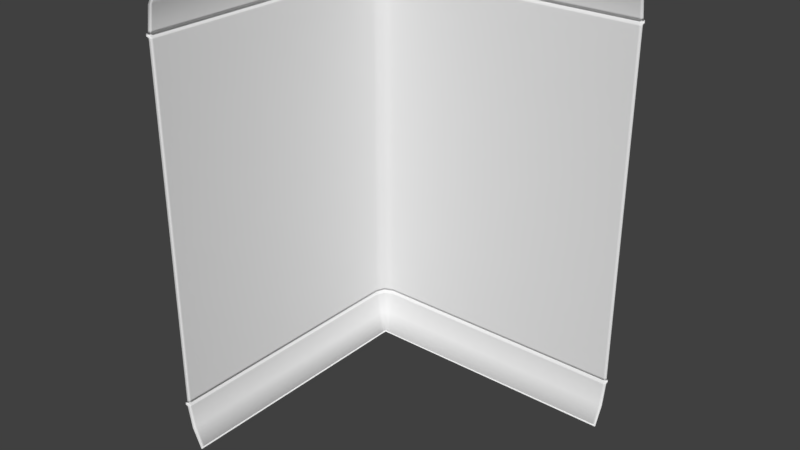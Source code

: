 # Source: WallPanelCorner.blend  (saved by Blender 2.78.0; exported with 4.5.12 LTS)
import bpy
from mathutils import Matrix  # noqa: F401  (used for matrix-valued properties, if any)

bpy.ops.wm.read_factory_settings(use_empty=True)
scene = bpy.context.scene
scene.name = 'Scene'

# ---- collections
col_collection_1 = bpy.data.collections.new('Collection 1'); scene.collection.children.link(col_collection_1)

# ---- materials (node trees are filled in below, after node groups)
mat_material = bpy.data.materials.new('Material')
mat_material.alpha_threshold = 0.0
mat_material.use_transparent_shadow = False
mat_material.roughness = 0.5
mat_material.line_color = (0.0, 0.0, 0.0, 1.0)

# ---- material node trees

# ---- world
world_world = bpy.data.worlds.new('World'); scene.world = world_world
world_world.color = (0.05088, 0.05088, 0.05088)
world_world.use_sun_shadow = False
world_world.sun_shadow_jitter_overblur = 0.0
world_world.cycles.sampling_method = 'MANUAL'

# ---- meshes
me_cube_001 = bpy.data.meshes.new('Cube.001')
me_cube_001.from_pydata([(-1.192e-07, -4.768e-07, 0.0), (-1.788e-07, -1.431e-06, 10.0), (-1.212e-07, 0.04649, 0.0), (-1.808e-07, 0.04649, 10.0), (-0.3067, 0.04649, 1.05), (-0.3067, 0.04649, 0.95), (-0.3067, 0.04649, 9.05), (-0.3067, 0.04649, 8.95), (-0.3067, 0.04649, 0.9236), (-0.3067, 0.04649, 9.082), (-0.2142, 0.04649, 0.4375), (-0.2267, 0.04649, 9.573), (-0.3067, 0.04649, 8.919), (-0.3067, 0.04649, 1.092), (-0.3726, 0.04649, 1.03), (-0.3726, 0.04649, 9.029), (-0.3726, 0.04649, 0.9704), (-0.3726, 0.04649, 8.971), (-0.02276, 0.04649, 5.245e-06), (-0.02276, -4.778e-07, 5.245e-06), (-0.02276, 0.04649, 10.0), (-0.02276, -1.432e-06, 10.0), (-0.3295, 0.04649, 1.05), (-0.3295, -9.696e-07, 1.05), (-0.2369, -6.004e-07, 0.4375), (-0.3295, 0.04649, 9.05), (-0.3295, -1.218e-06, 9.05), (-0.3295, -1.241e-06, 9.082), (-0.3295, -9.681e-07, 1.092), (-0.3295, -9.442e-07, 0.95), (-0.3295, -7.177e-07, 0.9236), (-0.3295, 0.04649, 0.9236), (-0.2494, -1.339e-06, 9.573), (-0.3295, 0.04649, 9.082), (-0.2369, 0.04649, 0.4375), (-0.2494, 0.04649, 9.573), (-0.3295, 0.04649, 0.95), (-0.3295, -1.205e-06, 8.95), (-0.3295, 0.04649, 8.95), (-0.3295, 0.04649, 1.092), (-0.3954, -9.71e-07, 0.9704), (-0.3954, 0.04649, 0.9704), (-0.3295, -1.206e-06, 8.919), (-0.3295, 0.04649, 8.919), (-0.3954, -9.71e-07, 1.03), (-0.3954, 0.04649, 1.03), (-0.3954, -1.209e-06, 8.971), (-0.3954, -1.209e-06, 9.029), (-0.3954, 0.04649, 9.029), (-0.3954, 0.04649, 8.971), (-0.0002762, 6.0, 10.0), (-0.01663, 6.016, 10.0), (-0.3067, 6.0, 1.05), (-0.3067, 0.07465, 1.05), (-0.3067, 6.0, 9.05), (-0.3067, 0.07465, 9.05), (-0.3067, 6.0, 0.9236), (-0.3067, 0.07465, 0.9236), (-0.3067, 6.0, 9.082), (-0.3067, 0.07465, 9.082), (-0.2142, 6.0, 0.4375), (-0.2142, 0.07465, 0.4375), (-0.2267, 6.0, 9.573), (-0.2267, 0.07465, 9.573), (-0.3067, 0.07465, 0.95), (-0.3067, 6.0, 0.95), (-0.3067, 0.07465, 8.95), (-0.3067, 6.0, 8.95), (-0.3067, 6.0, 1.092), (-0.3067, 0.07465, 1.092), (-0.3067, 6.0, 8.919), (-0.3067, 0.07465, 8.919), (-0.3726, 6.0, 1.03), (-0.3726, 0.07465, 1.03), (-0.3726, 6.0, 9.029), (-0.3726, 0.07465, 9.029), (-0.3726, 0.07465, 0.9704), (-0.3726, 6.0, 0.9704), (-0.3726, 0.07465, 8.971), (-0.3726, 6.0, 8.971), (-1.202e-07, 0.02324, 0.0), (-1.798e-07, 0.02324, 10.0), (-0.02276, 0.02324, 5.245e-06), (-0.02276, 0.02324, 10.0), (-0.3295, 0.02324, 1.05), (-0.3295, 0.02324, 9.05), (-0.3295, 0.02324, 0.9236), (-0.3295, 0.02324, 9.082), (-0.2369, 0.02324, 0.4375), (-0.2494, 0.02324, 9.573), (-0.3295, 0.02324, 0.95), (-0.3295, 0.02324, 8.95), (-0.3295, 0.02324, 1.092), (-0.3295, 0.02324, 8.919), (-0.3954, 0.02324, 1.03), (-0.3954, 0.02324, 9.029), (-0.3954, 0.02324, 0.9704), (-0.3954, 0.02324, 8.971), (6.0, 6.0, 0.0), (6.0, 6.0, 10.0), (5.964, 6.307, 0.95), (5.964, 6.307, 8.95), (5.964, 6.0, 0.0), (5.964, 6.0, 10.0), (5.964, 6.307, 1.05), (5.964, 6.307, 9.05), (5.964, 6.307, 0.9236), (5.964, 6.307, 9.082), (5.964, 6.214, 0.4375), (5.964, 6.227, 9.573), (5.964, 6.307, 8.919), (5.964, 6.307, 1.092), (5.964, 6.373, 0.9704), (5.964, 6.373, 8.971), (5.964, 6.373, 1.03), (5.964, 6.373, 9.029), (5.964, 6.329, 0.95), (6.0, 6.329, 0.95), (6.0, 6.237, 0.4375), (6.0, 6.023, 5.245e-06), (5.964, 6.329, 8.95), (6.0, 6.329, 8.95), (6.0, 6.329, 9.082), (6.0, 6.329, 9.05), (6.0, 6.329, 1.092), (6.0, 6.329, 1.05), (6.0, 6.329, 0.9236), (6.0, 6.249, 9.573), (6.0, 6.023, 10.0), (6.0, 6.395, 8.971), (6.0, 6.395, 9.029), (5.964, 6.023, 5.245e-06), (5.964, 6.023, 10.0), (5.964, 6.329, 1.05), (5.964, 6.329, 9.05), (5.964, 6.329, 0.9236), (5.964, 6.329, 9.082), (5.964, 6.237, 0.4375), (5.964, 6.249, 9.573), (5.964, 6.329, 1.092), (6.0, 6.329, 8.919), (5.964, 6.329, 8.919), (6.0, 6.395, 0.9704), (6.0, 6.395, 1.03), (5.964, 6.395, 0.9704), (5.964, 6.395, 8.971), (5.964, 6.395, 1.03), (5.964, 6.395, 9.029), (0.1622, 6.016, 10.0), (5.936, 6.307, 1.05), (3.892e-07, 6.307, 1.05), (5.936, 6.307, 9.05), (-8.029e-07, 6.307, 9.05), (5.936, 6.307, 0.9236), (1.82e-06, 6.307, 0.9236), (5.936, 6.307, 9.082), (-8.029e-07, 6.307, 9.082), (5.936, 6.214, 0.4375), (2.532e-06, 6.214, 0.4375), (5.936, 6.227, 9.573), (-8.068e-07, 6.227, 9.573), (1.104e-06, 6.307, 0.95), (5.936, 6.307, 0.95), (-3.26e-07, 6.307, 8.95), (5.936, 6.307, 8.95), (5.936, 6.307, 1.092), (3.892e-07, 6.307, 1.092), (5.936, 6.307, 8.919), (-8.029e-07, 6.307, 8.919), (5.936, 6.373, 1.03), (3.863e-07, 6.373, 1.03), (5.936, 6.373, 9.029), (-8.057e-07, 6.373, 9.029), (1.102e-06, 6.373, 0.9704), (5.936, 6.373, 0.9704), (-3.289e-07, 6.373, 8.971), (5.936, 6.373, 8.971), (5.982, 6.0, 0.0), (5.982, 6.0, 10.0), (5.982, 6.329, 0.95), (5.982, 6.329, 8.95), (5.982, 6.023, 5.245e-06), (5.982, 6.023, 10.0), (5.982, 6.329, 1.05), (5.982, 6.329, 9.05), (5.982, 6.329, 0.9236), (5.982, 6.329, 9.082), (5.982, 6.237, 0.4375), (5.982, 6.249, 9.573), (5.982, 6.329, 1.092), (5.982, 6.329, 8.919), (5.982, 6.395, 0.9704), (5.982, 6.395, 8.971), (5.982, 6.395, 1.03), (5.982, 6.395, 9.029), (-0.2173, 6.217, 1.05), (-0.2173, 6.217, 9.05), (-0.2173, 6.217, 0.9236), (-0.2173, 6.217, 9.082), (-0.1519, 6.152, 0.4375), (-0.1608, 6.161, 9.573), (-0.2173, 6.217, 0.95), (-0.2173, 6.217, 8.95), (-0.2173, 6.217, 1.092), (-0.2173, 6.217, 8.919), (-0.2639, 6.264, 1.03), (-0.2639, 6.264, 9.029), (-0.2639, 6.264, 0.9704), (-0.2639, 6.264, 8.971), (-0.01071, 0.04649, 0.04186), (-0.03346, -4.84e-07, 0.02188), (-0.03346, 0.04649, 0.02188), (-0.01071, 0.07465, 0.04186), (-0.03346, 0.02324, 0.02188), (5.964, 6.011, 0.04186), (6.0, 6.033, 0.02188), (5.964, 6.033, 0.02188), (5.936, 6.011, 0.04186), (5.982, 6.033, 0.02188), (-0.007855, 6.008, 0.04186), (-0.01096, 5.867, 0.04186), (0.1523, 6.011, 0.04186), (0.1785, 6.0, 10.0), (-0.0002642, 5.743, 10.0), (-0.01808, 0.04649, 9.962), (-0.04083, -1.424e-06, 9.962), (-0.04083, 0.04649, 9.962), (-0.01808, 0.07465, 9.962), (-0.04083, 0.02324, 9.962), (5.964, 6.018, 9.962), (6.0, 6.041, 9.962), (5.964, 6.041, 9.962), (5.936, 6.018, 9.962), (5.982, 6.041, 9.962), (-0.01307, 6.013, 9.962), (0.1643, 6.018, 9.962), (-0.01832, 5.763, 9.962), (0.148, 6.035, 9.963), (-0.01661, 5.759, 10.0), (-0.03467, 5.78, 9.963), (-0.02943, 6.029, 9.963), (5.936, 6.023, 10.0), (5.937, 6.0, 10.0), (5.935, 6.041, 9.962), (-0.02273, 0.07327, 10.0), (-0.0408, 0.07458, 9.962), (-1.373e-06, 0.0722, 10.0), (-0.03351, 5.868, 0.02183), (-0.0304, 6.018, 0.02183), (0.0007891, 5.999, -0.0002255), (-0.00232, 5.858, -0.0002255), (0.1609, 6.002, -0.0002255), (0.1518, 6.021, 0.02183), (-0.02176, 6.009, -0.0002741), (-0.02487, 5.868, -0.0002741), (0.1518, 6.012, -0.0002741), (5.936, 6.033, 0.02188), (5.937, 6.0, -1.05e-06), (5.937, 6.023, 3.948e-06), (-0.03346, 0.07183, 0.02188), (-0.02277, 0.07244, 4.012e-06), (-1.149e-05, 0.07523, -1.105e-06)], [], [(15, 6, 25, 48), (59, 63, 11, 9), (212, 61, 10, 209), (55, 59, 9, 6), (61, 57, 8, 10), (55, 6, 15, 75), (57, 64, 5, 8), (71, 66, 7, 12), (4, 13, 39, 22), (132, 241, 243, 231), (13, 12, 43, 39), (53, 69, 13, 4), (69, 71, 12, 13), (8, 5, 36, 31), (12, 7, 38, 43), (75, 15, 17, 78), (73, 14, 16, 76), (10, 8, 31, 34), (16, 14, 45, 41), (53, 4, 14, 73), (93, 91, 37, 42), (228, 83, 21, 225), (86, 90, 29, 30), (85, 26, 47, 95), (88, 86, 30, 24), (85, 87, 27, 26), (213, 88, 24, 210), (87, 89, 32, 27), (90, 36, 41, 96), (84, 92, 28, 23), (92, 93, 42, 28), (94, 44, 40, 96), (95, 47, 46, 97), (91, 38, 49, 97), (84, 23, 44, 94), (7, 17, 49, 38), (80, 2, 18, 82), (81, 1, 21, 83), (14, 4, 22, 45), (5, 16, 41, 36), (9, 11, 35, 33), (209, 10, 34, 211), (17, 15, 48, 49), (6, 9, 33, 25), (52, 53, 73, 72), (7, 66, 78, 17), (66, 67, 79, 78), (72, 73, 76, 77), (74, 75, 78, 79), (68, 70, 71, 69), (52, 68, 69, 53), (70, 67, 66, 71), (56, 65, 64, 57), (54, 55, 75, 74), (60, 56, 57, 61), (54, 58, 59, 55), (221, 158, 199, 219), (58, 62, 63, 59), (5, 64, 76, 16), (64, 65, 77, 76), (3, 81, 83, 20), (0, 80, 82, 19), (22, 84, 94, 45), (37, 91, 97, 46), (48, 95, 97, 49), (45, 94, 96, 41), (39, 43, 93, 92), (22, 39, 92, 84), (29, 90, 96, 40), (33, 35, 89, 87), (211, 34, 88, 213), (25, 33, 87, 85), (34, 31, 86, 88), (25, 85, 95, 48), (31, 36, 90, 86), (226, 20, 83, 228), (43, 38, 91, 93), (178, 103, 132, 182), (162, 100, 112, 174), (105, 115, 147, 134), (177, 98, 119, 181), (110, 111, 139, 141), (115, 113, 145, 147), (101, 110, 141, 120), (114, 112, 144, 146), (164, 101, 113, 176), (190, 180, 120, 141), (233, 182, 132, 231), (185, 179, 116, 135), (187, 185, 135, 137), (184, 186, 136, 134), (218, 187, 137, 216), (186, 188, 138, 136), (183, 189, 139, 133), (189, 190, 141, 139), (193, 146, 144, 191), (194, 147, 145, 192), (180, 121, 129, 192), (179, 117, 142, 191), (183, 133, 146, 193), (184, 134, 147, 194), (112, 100, 116, 144), (113, 101, 120, 145), (111, 104, 133, 139), (229, 109, 138, 231), (104, 114, 146, 133), (100, 106, 135, 116), (106, 108, 137, 135), (107, 105, 134, 136), (109, 107, 136, 138), (104, 149, 169, 114), (149, 150, 170, 169), (163, 164, 176, 175), (114, 169, 174, 112), (169, 170, 173, 174), (115, 171, 176, 113), (171, 172, 175, 176), (111, 110, 167, 165), (165, 167, 168, 166), (104, 111, 165, 149), (149, 165, 166, 150), (110, 101, 164, 167), (167, 164, 163, 168), (103, 242, 241, 132), (222, 50, 51, 148), (106, 100, 162, 153), (153, 162, 161, 154), (105, 151, 171, 115), (151, 152, 172, 171), (108, 106, 153, 157), (157, 153, 154, 158), (105, 107, 155, 151), (151, 155, 156, 152), (214, 108, 157, 217), (217, 157, 158, 221), (107, 109, 159, 155), (155, 159, 160, 156), (161, 162, 174, 173), (123, 184, 194, 130), (125, 183, 193, 143), (116, 179, 191, 144), (120, 180, 192, 145), (130, 194, 192, 129), (143, 193, 191, 142), (124, 140, 190, 189), (125, 124, 189, 183), (122, 127, 188, 186), (215, 118, 187, 218), (123, 122, 186, 184), (118, 126, 185, 187), (126, 117, 179, 185), (230, 128, 182, 233), (140, 121, 180, 190), (102, 177, 181, 131), (99, 178, 182, 128), (74, 79, 208, 206), (77, 65, 201, 207), (58, 54, 196, 198), (52, 72, 205, 195), (70, 68, 203, 204), (65, 56, 197, 201), (68, 52, 195, 203), (79, 67, 202, 208), (54, 74, 206, 196), (62, 58, 198, 200), (72, 77, 207, 205), (67, 70, 204, 202), (56, 60, 199, 197), (173, 170, 205, 207), (168, 163, 202, 204), (161, 173, 207, 201), (158, 154, 197, 199), (175, 172, 206, 208), (152, 156, 198, 196), (170, 150, 195, 205), (166, 168, 204, 203), (163, 175, 208, 202), (154, 161, 201, 197), (150, 166, 203, 195), (172, 152, 196, 206), (156, 160, 200, 198), (220, 60, 61, 212), (219, 199, 60, 220), (108, 214, 216, 137), (82, 18, 211, 213), (19, 82, 213, 210), (234, 236, 62, 200), (236, 227, 63, 62), (51, 238, 239, 240), (50, 223, 238, 51), (160, 235, 234, 200), (127, 230, 233, 188), (159, 232, 235, 160), (109, 229, 232, 159), (237, 148, 51, 240), (188, 233, 231, 138), (35, 226, 228, 89), (89, 228, 225, 32), (11, 224, 226, 35), (63, 227, 224, 11), (239, 238, 244, 245), (20, 244, 246, 3), (240, 239, 236, 234), (240, 234, 235, 237), (229, 231, 243, 232), (226, 224, 227, 245), (241, 242, 222, 148), (243, 241, 148, 237), (243, 237, 235, 232), (245, 227, 236, 239), (245, 244, 20, 226), (246, 244, 238, 223), (131, 181, 218, 216), (181, 119, 215, 218), (252, 248, 253, 255), (221, 219, 248, 252), (217, 256, 216, 214), (248, 247, 254, 253), (250, 249, 253, 254), (219, 220, 247, 248), (249, 251, 255, 253), (102, 131, 258, 257), (216, 256, 258, 131), (221, 252, 256, 217), (257, 258, 255, 251), (258, 256, 252, 255), (18, 2, 261, 260), (18, 260, 259, 211), (260, 261, 250, 254), (259, 260, 254, 247), (211, 259, 212, 209), (220, 212, 259, 247)])
me_cube_001.polygons.foreach_set('use_smooth', [1, 1, 1, 1, 1, 1, 1, 1, 1, 1, 1, 1, 1, 1, 1, 1, 1, 1, 1, 1, 1, 1, 1, 1, 1, 1, 1, 1, 1, 1, 1, 1, 1, 1, 1, 1, 1, 1, 1, 1, 1, 1, 1, 1, 1, 1, 1, 1, 1, 1, 1, 1, 1, 1, 1, 1, 1, 1, 1, 1, 1, 1, 1, 1, 1, 1, 1, 1, 1, 1, 1, 1, 1, 1, 1, 1, 1, 1, 1, 1, 1, 1, 1, 1, 1, 1, 1, 1, 1, 1, 1, 1, 1, 1, 1, 1, 1, 1, 1, 1, 1, 1, 1, 1, 1, 1, 1, 1, 1, 1, 1, 1, 1, 1, 1, 1, 1, 1, 1, 1, 1, 1, 1, 1, 1, 1, 1, 1, 1, 1, 1, 1, 1, 1, 1, 1, 1, 1, 1, 1, 1, 1, 1, 1, 1, 1, 1, 1, 1, 1, 1, 1, 1, 1, 1, 1, 1, 1, 1, 1, 1, 1, 1, 1, 1, 1, 1, 1, 1, 1, 1, 1, 1, 1, 1, 1, 1, 1, 1, 1, 1, 1, 1, 1, 1, 1, 1, 1, 1, 1, 1, 1, 1, 1, 1, 1, 1, 1, 1, 1, 1, 1, 1, 1, 1, 1, 1, 1, 1, 1, 1, 1, 1, 1, 1, 1, 1, 1, 0, 1, 0, 0, 1, 1, 0, 1, 1, 1, 1, 1, 1, 1])
_uv = me_cube_001.uv_layers.new(name='UVMap')
_uv.uv.foreach_set('vector', [0.3889, 0.7768, 0.3918, 0.7778, 0.3908, 0.7778, 0.3879, 0.7768, 0.4463, 0.6353, 0.4681, 0.6353, 0.4681, 0.6366, 0.4463, 0.6366, 0.9896, 0.001257, 0.9698, 0.001259, 0.9698, 2.284e-06, 0.9896, 0.0, 0.4449, 0.6353, 0.4463, 0.6353, 0.4463, 0.6366, 0.4449, 0.6366, 0.5135, 0.3643, 0.492, 0.3643, 0.492, 0.363, 0.5135, 0.363, 0.7215, 0.8198, 0.7224, 0.8208, 0.7203, 0.8229, 0.7195, 0.822, 0.492, 0.3643, 0.4908, 0.3643, 0.4908, 0.363, 0.492, 0.363, 0.5274, 0.001429, 0.5274, 0.0, 0.5286, 0.0, 0.5286, 0.001429, 0.3916, 0.4102, 0.3916, 0.4122, 0.3906, 0.4122, 0.3906, 0.4102, 0.4664, 0.6382, 0.4664, 0.6395, 0.4645, 0.6395, 0.4645, 0.6382, 0.3916, 0.4122, 0.3918, 0.7718, 0.3908, 0.7718, 0.3906, 0.4122, 0.5274, 0.363, 0.5274, 0.361, 0.5286, 0.361, 0.5286, 0.363, 0.5274, 0.361, 0.5274, 0.001429, 0.5286, 0.001429, 0.5286, 0.361, 0.3916, 0.4044, 0.3916, 0.4056, 0.3906, 0.4056, 0.3906, 0.4044, 0.3918, 0.7718, 0.3918, 0.7732, 0.3908, 0.7732, 0.3908, 0.7718, 0.516, 0.7272, 0.516, 0.7259, 0.5186, 0.7259, 0.5186, 0.7272, 0.5239, 0.6383, 0.5239, 0.637, 0.5265, 0.637, 0.5265, 0.6383, 0.3956, 0.3821, 0.3916, 0.4044, 0.3906, 0.4044, 0.3946, 0.3821, 0.3886, 0.4066, 0.3886, 0.4093, 0.3876, 0.4093, 0.3876, 0.4066, 0.3867, 0.7714, 0.3876, 0.7723, 0.3856, 0.7744, 0.3847, 0.7735, 0.5276, 0.7245, 0.5276, 0.726, 0.5265, 0.726, 0.5265, 0.7245, 0.5104, 0.9125, 0.5123, 0.9125, 0.5123, 0.9136, 0.5104, 0.9136, 0.5276, 0.7482, 0.5276, 0.7495, 0.5265, 0.7495, 0.5265, 0.7482, 0.7255, 0.406, 0.7266, 0.406, 0.7266, 0.4091, 0.7255, 0.4091, 0.5276, 0.726, 0.5276, 0.7482, 0.5265, 0.7482, 0.5265, 0.726, 0.521, 0.7259, 0.521, 0.7274, 0.5199, 0.7274, 0.5199, 0.7259, 0.4887, 0.6381, 0.4681, 0.6382, 0.4681, 0.6372, 0.4887, 0.637, 0.521, 0.7274, 0.521, 0.75, 0.5199, 0.75, 0.5199, 0.7274, 0.7235, 0.4091, 0.7224, 0.4091, 0.7224, 0.406, 0.7235, 0.406, 0.5276, 0.363, 0.5276, 0.3649, 0.5265, 0.3649, 0.5265, 0.363, 0.5276, 0.3649, 0.5276, 0.7245, 0.5265, 0.7245, 0.5265, 0.3649, 0.521, 0.7527, 0.5199, 0.7527, 0.5199, 0.75, 0.521, 0.75, 0.7276, 0.403, 0.7286, 0.403, 0.7286, 0.4057, 0.7276, 0.4057, 0.7235, 0.406, 0.7224, 0.406, 0.7224, 0.403, 0.7235, 0.403, 0.7255, 0.403, 0.7266, 0.403, 0.7266, 0.406, 0.7255, 0.406, 0.3918, 0.7732, 0.3889, 0.7742, 0.3879, 0.7742, 0.3908, 0.7732, 0.7234, 0.6877, 0.7245, 0.6877, 0.7245, 0.6887, 0.7234, 0.6887, 0.9885, 0.6898, 0.9885, 0.6887, 0.9895, 0.6887, 0.9895, 0.6898, 0.3886, 0.4093, 0.3916, 0.4102, 0.3906, 0.4102, 0.3876, 0.4093, 0.3916, 0.4056, 0.3886, 0.4066, 0.3876, 0.4066, 0.3906, 0.4056, 0.3918, 0.7793, 0.3954, 0.8018, 0.3944, 0.8018, 0.3908, 0.7793, 0.4047, 0.3639, 0.3956, 0.3821, 0.3946, 0.3821, 0.4037, 0.363, 0.3889, 0.7742, 0.3889, 0.7768, 0.3879, 0.7768, 0.3879, 0.7742, 0.3918, 0.7778, 0.3918, 0.7793, 0.3908, 0.7793, 0.3908, 0.7778, 0.2008, 0.579, 0.3867, 0.7714, 0.3847, 0.7735, 0.1987, 0.5811, 0.7224, 0.002143, 0.7215, 0.003058, 0.7195, 0.0009142, 0.7204, 0.0, 0.7215, 0.003058, 0.5356, 0.1954, 0.5335, 0.1933, 0.7195, 0.0009142, 0.5239, 0.9106, 0.5239, 0.6383, 0.5265, 0.6383, 0.5265, 0.9106, 0.516, 0.9995, 0.516, 0.7272, 0.5186, 0.7272, 0.5186, 0.9995, 0.2645, 0.361, 0.2645, 0.001429, 0.5274, 0.001429, 0.5274, 0.361, 0.2645, 0.363, 0.2645, 0.361, 0.5274, 0.361, 0.5274, 0.363, 0.2645, 0.001429, 0.2645, 0.0, 0.5274, 0.0, 0.5274, 0.001429, 0.492, 0.6366, 0.4908, 0.6366, 0.4908, 0.3643, 0.492, 0.3643, 0.5355, 0.6275, 0.7215, 0.8198, 0.7195, 0.822, 0.5335, 0.6296, 0.5135, 0.6366, 0.492, 0.6366, 0.492, 0.3643, 0.5135, 0.3643, 0.4449, 0.363, 0.4463, 0.363, 0.4463, 0.6353, 0.4449, 0.6353, 0.9697, 0.01071, 0.95, 0.007388, 0.9513, 0.0, 0.9698, 0.007011, 0.4463, 0.363, 0.4681, 0.363, 0.4681, 0.6353, 0.4463, 0.6353, 0.1938, 0.3651, 0.1929, 0.366, 0.1909, 0.3639, 0.1918, 0.363, 0.1929, 0.366, 0.006948, 0.5584, 0.00488, 0.5563, 0.1909, 0.3639, 0.9885, 0.6908, 0.9885, 0.6898, 0.9895, 0.6898, 0.9895, 0.6908, 0.7224, 0.6877, 0.7234, 0.6877, 0.7234, 0.6887, 0.7224, 0.6887, 0.7245, 0.403, 0.7255, 0.403, 0.7255, 0.406, 0.7245, 0.406, 0.7245, 0.406, 0.7235, 0.406, 0.7235, 0.403, 0.7245, 0.403, 0.7266, 0.403, 0.7276, 0.403, 0.7276, 0.4057, 0.7266, 0.4057, 0.522, 0.7527, 0.521, 0.7527, 0.521, 0.75, 0.522, 0.75, 0.5286, 0.3649, 0.5286, 0.7245, 0.5276, 0.7245, 0.5276, 0.3649, 0.5286, 0.363, 0.5286, 0.3649, 0.5276, 0.3649, 0.5276, 0.363, 0.7245, 0.4091, 0.7235, 0.4091, 0.7235, 0.406, 0.7245, 0.406, 0.522, 0.7274, 0.522, 0.75, 0.521, 0.75, 0.521, 0.7274, 0.4887, 0.6391, 0.4681, 0.6392, 0.4681, 0.6382, 0.4887, 0.6381, 0.522, 0.7259, 0.522, 0.7274, 0.521, 0.7274, 0.521, 0.7259, 0.5286, 0.726, 0.5286, 0.7482, 0.5276, 0.7482, 0.5276, 0.726, 0.7245, 0.406, 0.7255, 0.406, 0.7255, 0.4091, 0.7245, 0.4091, 0.5286, 0.7482, 0.5286, 0.7495, 0.5276, 0.7495, 0.5276, 0.7482, 0.5104, 0.9115, 0.5123, 0.9115, 0.5123, 0.9125, 0.5104, 0.9125, 0.5286, 0.7245, 0.5286, 0.726, 0.5276, 0.726, 0.5276, 0.7245, 0.7232, 0.9644, 0.724, 0.9644, 0.724, 0.9655, 0.7232, 0.9655, 0.1929, 0.7714, 0.1938, 0.7723, 0.1918, 0.7744, 0.1909, 0.7735, 0.4089, 0.4049, 0.4059, 0.4059, 0.4049, 0.4059, 0.4078, 0.4049, 0.988, 0.4123, 0.988, 0.4114, 0.9891, 0.4114, 0.9891, 0.4123, 0.4089, 0.4109, 0.4086, 0.7705, 0.4076, 0.7705, 0.4078, 0.4109, 0.4059, 0.4059, 0.4059, 0.4085, 0.4049, 0.4085, 0.4049, 0.4059, 0.4089, 0.4095, 0.4089, 0.4109, 0.4078, 0.4109, 0.4078, 0.4095, 0.4057, 0.7734, 0.4057, 0.7761, 0.4047, 0.7761, 0.4047, 0.7734, 0.7215, 0.4084, 0.7224, 0.4093, 0.7204, 0.4114, 0.7195, 0.4105, 0.4672, 0.9981, 0.4672, 0.9995, 0.4664, 0.9995, 0.4664, 0.9981, 0.4645, 0.6374, 0.4664, 0.6374, 0.4664, 0.6382, 0.4645, 0.6382, 0.5278, 0.7507, 0.5278, 0.7495, 0.5286, 0.7495, 0.5286, 0.7507, 0.5278, 0.773, 0.5278, 0.7507, 0.5286, 0.7507, 0.5286, 0.773, 0.5228, 0.7259, 0.5228, 0.7274, 0.522, 0.7274, 0.522, 0.7259, 0.4422, 0.9053, 0.4217, 0.9053, 0.4217, 0.9045, 0.4422, 0.9045, 0.5228, 0.7274, 0.5228, 0.75, 0.522, 0.75, 0.522, 0.7274, 0.4672, 0.6366, 0.4672, 0.6385, 0.4664, 0.6385, 0.4664, 0.6366, 0.4672, 0.6385, 0.4672, 0.9981, 0.4664, 0.9981, 0.4664, 0.6385, 0.7274, 0.4087, 0.7282, 0.4087, 0.7282, 0.4114, 0.7274, 0.4114, 0.5228, 0.753, 0.5236, 0.753, 0.5236, 0.7557, 0.5228, 0.7557, 0.5228, 0.753, 0.522, 0.753, 0.522, 0.75, 0.5228, 0.75, 0.7274, 0.4057, 0.7282, 0.4057, 0.7282, 0.4087, 0.7274, 0.4087, 0.5207, 0.7557, 0.5199, 0.7557, 0.5199, 0.7527, 0.5207, 0.7527, 0.7289, 0.4057, 0.7297, 0.4057, 0.7297, 0.4087, 0.7289, 0.4087, 0.4057, 0.7761, 0.4086, 0.7771, 0.4076, 0.7771, 0.4047, 0.7761, 0.4059, 0.4085, 0.4089, 0.4095, 0.4078, 0.4095, 0.4049, 0.4085, 0.4086, 0.7705, 0.4086, 0.7725, 0.4076, 0.7725, 0.4076, 0.7705, 0.4217, 0.363, 0.4124, 0.3809, 0.4114, 0.3809, 0.4207, 0.363, 0.4086, 0.7725, 0.4057, 0.7734, 0.4047, 0.7734, 0.4076, 0.7725, 0.4086, 0.7771, 0.4086, 0.7783, 0.4076, 0.7783, 0.4076, 0.7771, 0.4086, 0.7783, 0.4127, 0.8006, 0.4117, 0.8006, 0.4076, 0.7783, 0.4089, 0.4034, 0.4089, 0.4049, 0.4078, 0.4049, 0.4079, 0.4034, 0.4124, 0.3809, 0.4089, 0.4034, 0.4079, 0.4034, 0.4114, 0.3809, 0.3876, 0.3651, 0.3867, 0.366, 0.3847, 0.3639, 0.3856, 0.363, 0.3867, 0.366, 0.2007, 0.5591, 0.1987, 0.5569, 0.3847, 0.3639, 0.5355, 0.2154, 0.7215, 0.4084, 0.7195, 0.4105, 0.5335, 0.2175, 0.5239, 0.637, 0.5239, 0.6357, 0.5265, 0.6357, 0.5265, 0.637, 0.5239, 0.6357, 0.5239, 0.363, 0.5265, 0.363, 0.5265, 0.6357, 0.5135, 1.0, 0.5135, 0.9987, 0.516, 0.9987, 0.516, 1.0, 0.5135, 0.9987, 0.5135, 0.7259, 0.516, 0.7259, 0.516, 0.9987, 0.2645, 0.001941, 0.2645, 0.3616, 0.2633, 0.3616, 0.2633, 0.001941, 0.2633, 0.001941, 0.2633, 0.3616, 3.033e-08, 0.3616, 4.468e-10, 0.001942, 0.2645, 0.0, 0.2645, 0.001941, 0.2633, 0.001941, 0.2633, 0.0, 0.2633, 0.0, 0.2633, 0.001941, 4.468e-10, 0.001942, 0.0, 7.669e-08, 0.2645, 0.3616, 0.2645, 0.363, 0.2633, 0.363, 0.2633, 0.3616, 0.2633, 0.3616, 0.2633, 0.363, 5.181e-08, 0.363, 3.033e-08, 0.3616, 0.724, 0.9644, 0.7252, 0.9644, 0.7252, 0.9655, 0.724, 0.9655, 0.9806, 0.9644, 0.9885, 0.9644, 0.9893, 0.9652, 0.9813, 0.9652, 0.4693, 0.637, 0.4681, 0.637, 0.4681, 0.6357, 0.4693, 0.6357, 0.4693, 0.6357, 0.4681, 0.6357, 0.4681, 0.363, 0.4693, 0.363, 0.7224, 0.4136, 0.7215, 0.4145, 0.7195, 0.4124, 0.7203, 0.4114, 0.7215, 0.4145, 0.5355, 0.6075, 0.5335, 0.6054, 0.7195, 0.4124, 0.4908, 0.637, 0.4693, 0.637, 0.4693, 0.6357, 0.4908, 0.6357, 0.4908, 0.6357, 0.4693, 0.6357, 0.4693, 0.363, 0.4908, 0.363, 0.4217, 0.363, 0.4231, 0.363, 0.4231, 0.3643, 0.4217, 0.3643, 0.4217, 0.3643, 0.4231, 0.3643, 0.4231, 0.637, 0.4217, 0.637, 0.9698, 0.2734, 0.9501, 0.2734, 0.9501, 0.2721, 0.9698, 0.2721, 0.9698, 0.2721, 0.9501, 0.2721, 0.95, 0.007388, 0.9697, 0.01071, 0.4231, 0.363, 0.4449, 0.363, 0.4449, 0.3643, 0.4231, 0.3643, 0.4231, 0.3643, 0.4449, 0.3643, 0.4449, 0.637, 0.4231, 0.637, 0.006932, 0.5783, 0.1929, 0.7714, 0.1909, 0.7735, 0.00486, 0.5805, 0.7282, 0.4057, 0.7289, 0.4057, 0.7289, 0.4087, 0.7282, 0.4087, 0.5215, 0.7557, 0.5207, 0.7557, 0.5207, 0.7527, 0.5215, 0.7527, 0.7266, 0.4057, 0.7274, 0.4057, 0.7274, 0.4087, 0.7266, 0.4087, 0.5236, 0.753, 0.5228, 0.753, 0.5228, 0.75, 0.5236, 0.75, 0.522, 0.753, 0.5228, 0.753, 0.5228, 0.7557, 0.522, 0.7557, 0.7266, 0.4087, 0.7274, 0.4087, 0.7274, 0.4114, 0.7266, 0.4114, 0.468, 0.6385, 0.468, 0.9981, 0.4672, 0.9981, 0.4672, 0.6385, 0.468, 0.6366, 0.468, 0.6385, 0.4672, 0.6385, 0.4672, 0.6366, 0.5236, 0.7274, 0.5236, 0.75, 0.5228, 0.75, 0.5228, 0.7274, 0.4422, 0.9062, 0.4217, 0.9061, 0.4217, 0.9053, 0.4422, 0.9053, 0.5236, 0.7259, 0.5236, 0.7274, 0.5228, 0.7274, 0.5228, 0.7259, 0.527, 0.773, 0.527, 0.7507, 0.5278, 0.7507, 0.5278, 0.773, 0.527, 0.7507, 0.527, 0.7495, 0.5278, 0.7495, 0.5278, 0.7507, 0.4645, 0.6366, 0.4664, 0.6366, 0.4664, 0.6374, 0.4645, 0.6374, 0.468, 0.9981, 0.468, 0.9995, 0.4672, 0.9995, 0.4672, 0.9981, 0.9881, 0.4131, 0.988, 0.4123, 0.9891, 0.4123, 0.9891, 0.4131, 0.7224, 0.9644, 0.7232, 0.9644, 0.7232, 0.9655, 0.7224, 0.9655, 0.7277, 0.3899, 0.7302, 0.3899, 0.7302, 0.403, 0.7277, 0.403, 0.00488, 0.5563, 0.006948, 0.5584, 0.002927, 0.5684, 0.0, 0.5684, 0.01042, 0.797, 0.01042, 0.7985, 0.0, 0.7985, 0.0, 0.797, 0.2008, 0.579, 0.1987, 0.5811, 0.1938, 0.569, 0.1967, 0.569, 0.5135, 0.7245, 0.5135, 0.3649, 0.5239, 0.3649, 0.5239, 0.7245, 0.02085, 0.7979, 0.02085, 0.7967, 0.03127, 0.7967, 0.03127, 0.7979, 0.5135, 0.3649, 0.5135, 0.363, 0.5239, 0.363, 0.5239, 0.3649, 0.5335, 0.1933, 0.5356, 0.1954, 0.5315, 0.2054, 0.5286, 0.2054, 0.5355, 0.6275, 0.5335, 0.6296, 0.5286, 0.6175, 0.5315, 0.6175, 0.009074, 0.7744, 0.01042, 0.797, 0.0, 0.797, 0.001368, 0.7744, 0.7251, 0.403, 0.7224, 0.403, 0.7224, 0.3899, 0.7251, 0.3899, 0.5135, 0.7259, 0.5135, 0.7245, 0.5239, 0.7245, 0.5239, 0.7259, 0.02085, 0.7967, 0.02241, 0.7744, 0.02969, 0.7744, 0.03127, 0.7967, 0.7277, 0.403, 0.7251, 0.403, 0.7251, 0.3899, 0.7277, 0.3899, 0.9896, 0.001428, 0.9896, 0.0, 1.0, 0.0, 1.0, 0.001428, 0.006932, 0.5783, 0.00486, 0.5805, 0.0, 0.5684, 0.002927, 0.5684, 0.03283, 0.7979, 0.03127, 0.7756, 0.04169, 0.7756, 0.04011, 0.7979, 0.7328, 0.403, 0.7302, 0.403, 0.7302, 0.3899, 0.7328, 0.3899, 0.01042, 0.7985, 0.01042, 0.797, 0.02085, 0.797, 0.02085, 0.7985, 0.1987, 0.5569, 0.2007, 0.5591, 0.1967, 0.569, 0.1938, 0.569, 0.9896, 0.361, 0.9896, 0.001428, 1.0, 0.001428, 1.0, 0.361, 0.5355, 0.2154, 0.5335, 0.2175, 0.5286, 0.2054, 0.5315, 0.2054, 0.03127, 0.7756, 0.03127, 0.7744, 0.04169, 0.7744, 0.04169, 0.7756, 0.9896, 0.363, 0.9896, 0.361, 1.0, 0.361, 1.0, 0.363, 0.5335, 0.6054, 0.5355, 0.6075, 0.5315, 0.6175, 0.5286, 0.6175, 0.01042, 0.797, 0.01177, 0.7744, 0.01948, 0.7744, 0.02085, 0.797, 0.9895, 0.2623, 0.9698, 0.2657, 0.9698, 0.001259, 0.9896, 0.001257, 0.9896, 0.2661, 0.9711, 0.2731, 0.9698, 0.2657, 0.9895, 0.2623, 0.4127, 0.8006, 0.4217, 0.8188, 0.4207, 0.8197, 0.4117, 0.8006, 0.4897, 0.6381, 0.4897, 0.6391, 0.4887, 0.6391, 0.4887, 0.6381, 0.4897, 0.637, 0.4897, 0.6381, 0.4887, 0.6381, 0.4887, 0.637, 0.95, 0.006813, 0.9499, 0.01828, 0.9303, 0.00743, 0.9316, 0.0, 0.9499, 0.01828, 0.95, 0.2797, 0.9304, 0.2797, 0.9303, 0.00743, 0.5123, 0.6372, 0.5123, 0.649, 0.5104, 0.648, 0.5105, 0.6366, 0.9885, 0.9644, 0.9885, 0.9526, 0.9893, 0.9533, 0.9893, 0.9652, 0.9106, 0.2741, 0.9302, 0.2665, 0.9303, 0.2747, 0.9119, 0.2815, 0.4449, 0.6366, 0.4645, 0.6366, 0.4645, 0.6374, 0.4449, 0.6374, 0.9107, 0.001294, 0.9303, 0.001305, 0.9302, 0.2665, 0.9106, 0.2741, 0.9107, 0.0, 0.9303, 1.034e-05, 0.9303, 0.001305, 0.9107, 0.001294, 0.4645, 0.9055, 0.4664, 0.9048, 0.4664, 0.9131, 0.4646, 0.9136, 0.4449, 0.6374, 0.4645, 0.6374, 0.4645, 0.6382, 0.4449, 0.6382, 0.4908, 0.9115, 0.5104, 0.9115, 0.5104, 0.9125, 0.4908, 0.9125, 0.4908, 0.9125, 0.5104, 0.9125, 0.5104, 0.9136, 0.4908, 0.9136, 0.3954, 0.8018, 0.4047, 0.8197, 0.4037, 0.8197, 0.3944, 0.8018, 0.9304, 0.2797, 0.95, 0.2797, 0.95, 0.281, 0.9304, 0.281, 0.5104, 0.648, 0.5123, 0.649, 0.5123, 0.9102, 0.5104, 0.9102, 0.9895, 0.6908, 0.9895, 0.6921, 0.9885, 0.692, 0.9885, 0.6908, 0.7224, 0.1946, 0.7301, 0.1863, 0.7311, 0.1863, 0.7235, 0.1946, 0.7224, 0.1946, 0.7235, 0.1946, 0.7288, 0.2005, 0.7278, 0.2005, 0.9106, 0.3891, 0.9099, 0.3899, 0.909, 0.389, 0.9097, 0.3882, 0.9099, 0.0, 0.9106, 0.0007401, 0.9097, 0.001654, 0.909, 0.0009129, 0.7252, 0.9655, 0.7252, 0.9644, 0.9806, 0.9644, 0.9813, 0.9652, 0.4645, 0.6395, 0.4664, 0.6395, 0.4664, 0.9048, 0.4645, 0.9055, 0.909, 0.389, 0.7278, 0.2005, 0.7288, 0.2005, 0.9097, 0.3882, 0.909, 0.0009129, 0.9097, 0.001654, 0.7311, 0.1863, 0.7301, 0.1863, 0.5104, 0.9102, 0.5123, 0.9102, 0.5123, 0.9115, 0.5104, 0.9115, 0.9885, 0.692, 0.9895, 0.6921, 0.9893, 0.9533, 0.9885, 0.9526, 0.4433, 0.9045, 0.4433, 0.9053, 0.4422, 0.9053, 0.4422, 0.9045, 0.4433, 0.9053, 0.4433, 0.9062, 0.4422, 0.9062, 0.4422, 0.9053, 0.442, 0.6417, 0.4421, 0.637, 0.4431, 0.6374, 0.4431, 0.6417, 0.5125, 0.6414, 0.5125, 0.6376, 0.5135, 0.6366, 0.5135, 0.6414, 0.5199, 0.7272, 0.5186, 0.7272, 0.5186, 0.7259, 0.5199, 0.7259, 0.4887, 0.9057, 0.4886, 0.9015, 0.4897, 0.9014, 0.4897, 0.9053, 0.9847, 0.6873, 0.9885, 0.6871, 0.9889, 0.6882, 0.9852, 0.6883, 0.4447, 0.6375, 0.4446, 0.6414, 0.4433, 0.6414, 0.4434, 0.637, 0.9885, 0.6871, 0.9886, 0.6833, 0.9891, 0.6838, 0.9889, 0.6882, 0.9881, 0.4131, 0.9891, 0.4131, 0.9891, 0.4144, 0.9881, 0.4144, 0.4422, 0.9045, 0.4422, 0.9033, 0.4433, 0.9033, 0.4433, 0.9045, 0.5199, 0.9966, 0.519, 0.9966, 0.5186, 0.7272, 0.5199, 0.7272, 0.9881, 0.4144, 0.9891, 0.4144, 0.9891, 0.6838, 0.9886, 0.6833, 0.4433, 0.9033, 0.4422, 0.9033, 0.442, 0.6417, 0.4431, 0.6417, 0.7245, 0.6887, 0.7245, 0.6877, 0.7257, 0.6877, 0.7256, 0.6887, 0.4897, 0.6391, 0.4897, 0.6403, 0.4887, 0.6403, 0.4887, 0.6391, 0.7256, 0.6887, 0.7257, 0.6877, 0.9847, 0.6873, 0.9852, 0.6883, 0.4887, 0.6403, 0.4897, 0.6403, 0.4897, 0.9014, 0.4886, 0.9015, 0.4434, 0.9114, 0.4434, 0.9103, 0.4447, 0.9101, 0.4447, 0.9114, 0.4446, 0.6414, 0.4447, 0.9101, 0.4434, 0.9103, 0.4433, 0.6414])
_ca = me_cube_001.color_attributes.new('Col', 'BYTE_COLOR', 'CORNER')
_ca.data.foreach_set('color', [0.0, 0.0, 1.0, 1.0, 0.0, 0.0, 1.0, 1.0, 0.0, 0.0, 1.0, 1.0, 0.0, 0.0, 1.0, 1.0, 0.0, 0.9911, 0.001214, 0.9961, 0.0, 0.9911, 0.001214, 0.9961, 0.0, 1.0, 0.001214, 1.0, 0.0, 1.0, 0.001214, 1.0, 0.0, 0.9911, 0.001214, 0.9961, 0.0, 0.9911, 0.001214, 0.9961, 0.0, 1.0, 0.001214, 1.0, 0.0, 1.0, 0.001214, 1.0, 0.0, 0.9911, 0.001214, 0.9961, 0.0, 0.9911, 0.001214, 0.9961, 0.0, 1.0, 0.001214, 1.0, 0.0, 1.0, 0.001214, 1.0, 0.0, 0.9911, 0.001214, 0.9961, 0.0, 0.9911, 0.001214, 0.9961, 0.0, 1.0, 0.001214, 1.0, 0.0, 1.0, 0.001214, 1.0, 0.0, 0.0, 0.9911, 0.9961, 0.0, 0.0, 1.0, 1.0, 0.0, 0.0, 1.0, 1.0, 0.0, 0.0, 0.9911, 0.9961, 0.0, 0.9911, 0.001214, 0.9961, 0.0, 0.9911, 0.001214, 0.9961, 0.0, 1.0, 0.001214, 1.0, 0.0, 1.0, 0.001214, 1.0, 0.0, 0.9911, 0.001214, 0.9961, 0.0, 0.9911, 0.001214, 0.9961, 0.0, 1.0, 0.001214, 1.0, 0.0, 0.9911, 0.001214, 0.9961, 0.0, 0.0, 1.0, 1.0, 0.0, 0.0, 1.0, 1.0, 0.0, 0.0, 1.0, 1.0, 0.0, 0.0, 1.0, 1.0, 1.0, 0.0, 0.0, 1.0, 1.0, 0.0, 0.0, 1.0, 1.0, 0.0, 0.0, 1.0, 1.0, 0.0, 0.0, 1.0, 0.0, 0.0, 1.0, 1.0, 0.0, 0.0, 1.0, 1.0, 0.0, 0.0, 1.0, 1.0, 0.0, 0.0, 1.0, 1.0, 0.0, 0.9911, 0.001214, 0.9961, 0.0, 0.9911, 0.001214, 0.9961, 0.0, 0.9911, 0.001214, 0.9961, 0.0, 1.0, 0.001214, 1.0, 0.0, 0.9911, 0.001214, 0.9961, 0.0, 0.9911, 0.001214, 0.9961, 0.0, 0.9911, 0.001214, 0.9961, 0.0, 0.9911, 0.001214, 0.9961, 0.0, 0.0, 1.0, 1.0, 0.0, 0.0, 1.0, 1.0, 0.0, 0.0, 1.0, 1.0, 0.0, 0.0, 1.0, 1.0, 0.0, 0.0, 1.0, 1.0, 0.0, 0.0, 1.0, 1.0, 0.0, 0.0, 1.0, 1.0, 0.0, 0.0, 1.0, 1.0, 0.9911, 0.0, 0.0, 0.9961, 1.0, 0.0, 0.0, 1.0, 1.0, 0.0, 0.0, 1.0, 0.9911, 0.0, 0.0, 0.9961, 0.9911, 0.0, 0.0, 0.9961, 1.0, 0.0, 0.0, 1.0, 1.0, 0.0, 0.0, 1.0, 0.9911, 0.0, 0.0, 0.9961, 0.0, 0.0, 1.0, 1.0, 0.0, 0.0, 1.0, 1.0, 0.0, 0.0, 1.0, 1.0, 0.0, 0.0, 1.0, 1.0, 1.0, 0.0, 0.0, 1.0, 1.0, 0.0, 0.0, 1.0, 1.0, 0.0, 0.0, 1.0, 1.0, 0.0, 0.0, 1.0, 0.0, 0.0, 0.9911, 0.9961, 0.0, 0.0, 1.0, 1.0, 0.0, 0.0, 1.0, 1.0, 0.0, 0.0, 0.9911, 0.9961, 1.0, 0.0, 0.0, 1.0, 1.0, 0.0, 0.0, 1.0, 1.0, 0.0, 0.0, 1.0, 1.0, 0.0, 0.0, 1.0, 1.0, 0.0, 0.0, 1.0, 1.0, 0.0, 0.0, 1.0, 1.0, 0.0, 0.0, 1.0, 1.0, 0.0, 0.0, 1.0, 1.0, 0.0, 0.0, 1.0, 1.0, 0.0, 0.0, 1.0, 1.0, 0.0, 0.0, 1.0, 1.0, 0.0, 0.0, 1.0, 1.0, 0.0, 0.0, 1.0, 1.0, 0.0, 0.0, 1.0, 1.0, 0.0, 0.0, 1.0, 1.0, 0.0, 0.0, 1.0, 1.0, 0.0, 0.0, 1.0, 1.0, 0.0, 0.0, 1.0, 1.0, 0.0, 0.0, 1.0, 1.0, 0.0, 0.0, 1.0, 1.0, 0.0, 0.0, 1.0, 1.0, 0.0, 0.0, 1.0, 1.0, 0.0, 0.0, 1.0, 1.0, 0.0, 0.0, 1.0, 1.0, 0.0, 0.0, 1.0, 1.0, 0.0, 0.0, 1.0, 1.0, 0.0, 0.0, 1.0, 1.0, 0.0, 0.0, 1.0, 1.0, 0.0, 0.0, 1.0, 1.0, 0.0, 0.0, 1.0, 1.0, 0.0, 0.0, 1.0, 1.0, 0.0, 0.0, 1.0, 1.0, 0.0, 0.0, 1.0, 1.0, 0.0, 0.0, 1.0, 1.0, 0.0, 0.0, 1.0, 1.0, 0.0, 0.0, 1.0, 1.0, 0.0, 0.0, 1.0, 1.0, 0.0, 0.0, 1.0, 1.0, 0.0, 0.0, 1.0, 1.0, 0.0, 0.0, 1.0, 1.0, 0.0, 0.0, 1.0, 1.0, 0.0, 0.0, 1.0, 1.0, 0.0, 0.0, 1.0, 1.0, 0.0, 0.0, 1.0, 1.0, 0.0, 0.0, 1.0, 1.0, 0.0, 0.0, 1.0, 1.0, 0.0, 0.0, 1.0, 1.0, 0.0, 0.0, 1.0, 1.0, 0.0, 0.0, 1.0, 1.0, 0.0, 0.0, 1.0, 1.0, 0.0, 0.0, 1.0, 1.0, 0.0, 0.0, 1.0, 1.0, 0.0, 0.0, 1.0, 1.0, 0.0, 0.0, 1.0, 1.0, 0.0, 0.0, 1.0, 1.0, 0.0, 0.0, 1.0, 1.0, 0.0, 0.0, 1.0, 1.0, 0.0, 0.0, 1.0, 1.0, 0.0, 0.0, 1.0, 1.0, 0.0, 0.0, 1.0, 0.0, 0.0, 1.0, 1.0, 0.0, 0.0, 1.0, 1.0, 0.0, 0.0, 1.0, 1.0, 0.0, 0.0, 1.0, 1.0, 1.0, 0.0, 0.0, 1.0, 1.0, 0.0, 0.0, 1.0, 1.0, 0.0, 0.0, 1.0, 1.0, 0.0, 0.0, 1.0, 1.0, 0.0, 0.0, 1.0, 1.0, 0.0, 0.0, 1.0, 1.0, 0.0, 0.0, 1.0, 1.0, 0.0, 0.0, 1.0, 0.0, 0.0, 1.0, 1.0, 0.0, 0.0, 1.0, 1.0, 0.0, 0.0, 1.0, 1.0, 0.0, 0.0, 1.0, 1.0, 0.0, 0.0, 1.0, 1.0, 0.0, 0.0, 1.0, 1.0, 0.0, 0.0, 1.0, 1.0, 0.0, 0.0, 1.0, 1.0, 0.0, 0.0, 1.0, 1.0, 0.0, 0.0, 1.0, 1.0, 0.0, 0.0, 1.0, 1.0, 0.0, 0.0, 1.0, 1.0, 0.0, 0.0, 1.0, 1.0, 0.0, 0.0, 1.0, 1.0, 0.0, 0.0, 1.0, 1.0, 0.0, 0.0, 1.0, 1.0, 0.0, 0.0, 1.0, 1.0, 0.0, 0.0, 1.0, 1.0, 0.0, 0.0, 1.0, 1.0, 0.0, 0.0, 1.0, 1.0, 0.0, 0.0, 1.0, 1.0, 0.0, 0.0, 1.0, 1.0, 0.0, 0.0, 1.0, 1.0, 0.0, 0.0, 1.0, 1.0, 0.0, 0.0, 0.9911, 0.9961, 0.0, 0.0, 0.9911, 0.9961, 0.0, 0.0, 0.9911, 0.9961, 0.0, 0.0, 0.9911, 0.9961, 0.0, 0.0, 1.0, 1.0, 0.0, 0.0, 0.9911, 0.9961, 0.0, 0.0, 0.9911, 0.9961, 0.0, 0.0, 1.0, 1.0, 0.0, 0.0, 0.9911, 0.9961, 0.0, 0.0, 0.9911, 0.9961, 0.0, 0.0, 0.9911, 0.9961, 0.0, 0.0, 0.9911, 0.9961, 0.9911, 0.0, 0.0, 0.9961, 0.9911, 0.0, 0.0, 0.9961, 0.9911, 0.0, 0.0, 0.9961, 0.9911, 0.0, 0.0, 0.9961, 0.9911, 0.0, 0.0, 0.9961, 0.9911, 0.0, 0.0, 0.9961, 0.9911, 0.0, 0.0, 0.9961, 0.9911, 0.0, 0.0, 0.9961, 0.0, 0.9911, 0.001214, 0.9961, 0.0, 0.9911, 0.001214, 0.9961, 0.0, 0.9911, 0.001214, 0.9961, 0.0, 0.9911, 0.001214, 0.9961, 0.0, 0.9911, 0.001214, 0.9961, 0.0, 0.9911, 0.001214, 0.9961, 0.0, 0.9911, 0.001214, 0.9961, 0.0, 0.9911, 0.001214, 0.9961, 0.0, 0.9911, 0.001214, 0.9961, 0.0, 0.9911, 0.001214, 0.9961, 0.0, 0.9911, 0.001214, 0.9961, 0.0, 0.9911, 0.001214, 0.9961, 0.0, 0.9911, 0.001214, 0.9961, 0.0, 0.9911, 0.001214, 0.9961, 0.0, 0.9911, 0.001214, 0.9961, 0.0, 0.9911, 0.001214, 0.9961, 0.0, 0.0, 0.9911, 0.9961, 0.0, 0.0, 0.9911, 0.9961, 0.0, 0.0, 0.9911, 0.9961, 0.0, 0.0, 0.9911, 0.9961, 0.0, 0.9911, 0.001214, 0.9961, 0.0, 0.9911, 0.001214, 0.9961, 0.0, 0.9911, 0.001214, 0.9961, 0.0, 0.9911, 0.001214, 0.9961, 0.0, 0.9911, 0.001214, 0.9961, 0.0, 0.9911, 0.001214, 0.9961, 0.0, 0.9911, 0.001214, 0.9961, 0.0, 0.9911, 0.001214, 0.9961, 0.0, 0.9911, 0.001214, 0.9961, 0.0, 0.9911, 0.001214, 0.9961, 0.0, 0.9911, 0.001214, 0.9961, 0.0, 0.9911, 0.001214, 0.9961, 0.0, 0.9911, 0.001214, 0.9961, 0.0, 0.9911, 0.001214, 0.9961, 0.0, 0.9911, 0.001214, 0.9961, 0.0, 0.9911, 0.001214, 0.9961, 0.0, 0.0, 1.0, 1.0, 0.0, 0.0, 0.9911, 0.9961, 0.0, 0.0, 0.9911, 0.9961, 0.0, 0.0, 1.0, 1.0, 0.0, 0.0, 0.9911, 0.9961, 0.0, 0.0, 0.9911, 0.9961, 0.0, 0.0, 0.9911, 0.9961, 0.0, 0.0, 0.9911, 0.9961, 1.0, 0.0, 0.0, 1.0, 1.0, 0.0, 0.0, 1.0, 1.0, 0.0, 0.0, 1.0, 1.0, 0.0, 0.0, 1.0, 1.0, 0.0, 0.0, 1.0, 1.0, 0.0, 0.0, 1.0, 1.0, 0.0, 0.0, 1.0, 1.0, 0.0, 0.0, 1.0, 1.0, 0.0, 0.0, 1.0, 1.0, 0.0, 0.0, 1.0, 1.0, 0.0, 0.0, 1.0, 1.0, 0.0, 0.0, 1.0, 1.0, 0.0, 0.0, 1.0, 1.0, 0.0, 0.0, 1.0, 1.0, 0.0, 0.0, 1.0, 1.0, 0.0, 0.0, 1.0, 1.0, 0.0, 0.0, 1.0, 1.0, 0.0, 0.0, 1.0, 1.0, 0.0, 0.0, 1.0, 1.0, 0.0, 0.0, 1.0, 1.0, 0.0, 0.0, 1.0, 1.0, 0.0, 0.0, 1.0, 1.0, 0.0, 0.0, 1.0, 1.0, 0.0, 0.0, 1.0, 1.0, 0.0, 0.0, 1.0, 1.0, 0.0, 0.0, 1.0, 1.0, 0.0, 0.0, 1.0, 1.0, 0.0, 0.0, 1.0, 1.0, 0.0, 0.0, 1.0, 1.0, 0.0, 0.0, 1.0, 1.0, 0.0, 0.0, 1.0, 1.0, 0.0, 0.0, 1.0, 1.0, 0.0, 0.0, 1.0, 1.0, 0.0, 0.0, 1.0, 1.0, 0.0, 0.0, 1.0, 1.0, 0.0, 0.0, 1.0, 1.0, 0.0, 0.0, 1.0, 1.0, 0.0, 0.0, 1.0, 1.0, 0.0, 0.0, 1.0, 1.0, 0.0, 0.0, 1.0, 1.0, 0.0, 0.0, 1.0, 1.0, 0.0, 0.0, 1.0, 1.0, 0.0, 0.0, 1.0, 1.0, 0.0, 0.0, 1.0, 1.0, 0.0, 0.0, 1.0, 1.0, 0.0, 0.0, 1.0, 1.0, 0.0, 0.0, 1.0, 1.0, 0.0, 0.0, 1.0, 1.0, 0.0, 0.0, 1.0, 1.0, 0.0, 0.0, 1.0, 1.0, 0.0, 0.0, 1.0, 1.0, 0.0, 0.0, 1.0, 1.0, 0.0, 0.0, 1.0, 1.0, 0.0, 0.0, 1.0, 1.0, 0.0, 0.0, 1.0, 1.0, 0.0, 0.0, 1.0, 1.0, 0.0, 0.0, 1.0, 1.0, 0.0, 0.0, 1.0, 1.0, 0.0, 0.0, 1.0, 1.0, 0.0, 0.0, 1.0, 1.0, 0.0, 0.0, 1.0, 1.0, 0.0, 0.0, 1.0, 1.0, 0.0, 0.0, 1.0, 1.0, 0.0, 0.0, 1.0, 1.0, 0.0, 0.0, 1.0, 1.0, 0.0, 0.0, 1.0, 1.0, 0.0, 0.0, 1.0, 1.0, 0.0, 0.0, 1.0, 1.0, 0.0, 0.0, 1.0, 1.0, 0.0, 0.0, 1.0, 1.0, 0.0, 0.0, 1.0, 1.0, 0.0, 0.0, 1.0, 0.0, 0.0, 0.9911, 0.9961, 0.0, 0.0, 1.0, 1.0, 0.0, 0.0, 1.0, 1.0, 0.0, 0.0, 0.9911, 0.9961, 0.0, 0.0, 1.0, 1.0, 0.0, 0.0, 1.0, 1.0, 0.0, 0.0, 1.0, 1.0, 0.0, 0.0, 1.0, 1.0, 1.0, 0.0, 0.0, 1.0, 1.0, 0.0, 0.0, 1.0, 1.0, 0.0, 0.0, 1.0, 1.0, 0.0, 0.0, 1.0, 0.0, 0.0, 1.0, 1.0, 0.0, 0.0, 1.0, 1.0, 0.0, 0.0, 1.0, 1.0, 0.0, 0.0, 1.0, 1.0, 0.0, 0.0, 1.0, 1.0, 0.0, 0.0, 1.0, 1.0, 0.0, 0.0, 1.0, 1.0, 0.0, 0.0, 1.0, 1.0, 0.0, 0.0, 1.0, 1.0, 0.0, 0.0, 1.0, 1.0, 0.0, 0.0, 1.0, 1.0, 0.0, 0.0, 1.0, 1.0, 1.0, 0.0, 0.0, 1.0, 1.0, 0.0, 0.0, 1.0, 1.0, 0.0, 0.0, 1.0, 1.0, 0.0, 0.0, 1.0, 0.0, 0.0, 0.9911, 0.9961, 0.0, 0.0, 1.0, 1.0, 0.0, 0.0, 1.0, 1.0, 0.0, 0.0, 0.9911, 0.9961, 1.0, 0.0, 0.0, 1.0, 1.0, 0.0, 0.0, 1.0, 1.0, 0.0, 0.0, 1.0, 1.0, 0.0, 0.0, 1.0, 1.0, 0.0, 0.0, 1.0, 1.0, 0.0, 0.0, 1.0, 1.0, 0.0, 0.0, 1.0, 1.0, 0.0, 0.0, 1.0, 1.0, 0.0, 0.0, 1.0, 1.0, 0.0, 0.0, 1.0, 1.0, 0.0, 0.0, 1.0, 1.0, 0.0, 0.0, 1.0, 1.0, 0.0, 0.0, 1.0, 1.0, 0.0, 0.0, 1.0, 1.0, 0.0, 0.0, 1.0, 1.0, 0.0, 0.0, 1.0, 1.0, 0.0, 0.0, 1.0, 1.0, 0.0, 0.0, 1.0, 1.0, 0.0, 0.0, 1.0, 1.0, 0.0, 0.0, 1.0, 1.0, 0.0, 0.0, 1.0, 1.0, 0.0, 0.0, 1.0, 1.0, 0.0, 0.0, 1.0, 1.0, 0.0, 0.0, 1.0, 1.0, 0.0, 0.0, 1.0, 1.0, 0.0, 0.0, 1.0, 1.0, 0.0, 0.0, 1.0, 1.0, 0.0, 0.0, 1.0, 1.0, 0.0, 0.0, 1.0, 1.0, 0.0, 0.0, 1.0, 1.0, 0.0, 0.0, 1.0, 1.0, 0.0, 0.0, 1.0, 1.0, 0.0, 0.0, 1.0, 1.0, 0.0, 0.0, 1.0, 1.0, 0.0, 0.0, 1.0, 1.0, 0.0, 0.0, 1.0, 1.0, 0.0, 0.0, 1.0, 1.0, 0.0, 0.0, 1.0, 1.0, 0.0, 0.0, 1.0, 1.0, 0.0, 0.0, 1.0, 1.0, 0.0, 0.0, 1.0, 1.0, 0.0, 0.0, 1.0, 1.0, 0.0, 0.0, 1.0, 1.0, 0.0, 0.0, 1.0, 1.0, 0.0, 0.0, 1.0, 1.0, 0.0, 0.0, 1.0, 1.0, 0.0, 0.0, 1.0, 1.0, 0.0, 0.0, 1.0, 1.0, 0.0, 0.0, 1.0, 1.0, 0.0, 0.0, 1.0, 1.0, 0.0, 0.0, 1.0, 1.0, 0.0, 0.0, 1.0, 1.0, 0.0, 0.0, 1.0, 1.0, 0.0, 0.0, 1.0, 1.0, 0.0, 0.0, 1.0, 1.0, 0.0, 0.0, 1.0, 1.0, 0.0, 0.0, 1.0, 1.0, 0.0, 0.0, 1.0, 1.0, 0.0, 0.0, 1.0, 1.0, 0.0, 0.0, 1.0, 0.0, 0.0, 1.0, 1.0, 0.0, 0.0, 1.0, 1.0, 0.0, 0.0, 1.0, 1.0, 0.0, 0.0, 1.0, 1.0, 0.0, 0.0, 1.0, 1.0, 0.0, 0.0, 1.0, 1.0, 0.0, 0.0, 1.0, 1.0, 0.0, 0.0, 1.0, 1.0, 0.0, 0.0, 1.0, 1.0, 0.0, 0.0, 1.0, 1.0, 0.0, 0.0, 1.0, 1.0, 0.0, 0.0, 1.0, 1.0, 0.0, 0.0, 1.0, 1.0, 0.0, 0.0, 1.0, 1.0, 0.0, 0.0, 1.0, 1.0, 0.0, 0.0, 1.0, 1.0, 0.0, 0.0, 1.0, 1.0, 0.0, 0.0, 1.0, 1.0, 0.0, 0.0, 1.0, 1.0, 0.0, 0.0, 1.0, 1.0, 0.0, 0.0, 1.0, 1.0, 0.0, 0.0, 1.0, 1.0, 0.0, 0.0, 1.0, 1.0, 0.0, 0.0, 1.0, 1.0, 0.0, 0.0, 1.0, 1.0, 0.0, 0.0, 1.0, 1.0, 0.0, 0.0, 1.0, 1.0, 0.0, 0.0, 1.0, 1.0, 0.0, 0.0, 1.0, 1.0, 0.0, 0.0, 1.0, 1.0, 0.0, 0.0, 1.0, 1.0, 0.0, 0.0, 1.0, 1.0, 0.0, 0.0, 1.0, 1.0, 0.0, 0.0, 1.0, 1.0, 0.0, 0.0, 1.0, 1.0, 0.0, 0.0, 1.0, 1.0, 0.0, 0.0, 1.0, 1.0, 0.0, 0.0, 0.9911, 0.9961, 0.0, 0.0, 0.9911, 0.9961, 0.0, 0.0, 1.0, 1.0, 0.0, 0.0, 0.9911, 0.9961, 0.0, 0.0, 0.9911, 0.9961, 0.0, 0.0, 0.9911, 0.9961, 0.0, 0.0, 0.9911, 0.9961, 0.0, 0.0, 0.9911, 0.9961, 0.0, 0.0, 0.9911, 0.9961, 0.0, 0.0, 0.9911, 0.9961, 0.0, 0.0, 0.9911, 0.9961, 1.0, 0.0, 0.0, 1.0, 0.9911, 0.0, 0.0, 0.9961, 0.9911, 0.0, 0.0, 0.9961, 1.0, 0.0, 0.0, 1.0, 0.9911, 0.0, 0.0, 0.9961, 0.9911, 0.0, 0.0, 0.9961, 0.9911, 0.0, 0.0, 0.9961, 0.9911, 0.0, 0.0, 0.9961, 1.0, 0.0, 0.0, 1.0, 0.9911, 0.0, 0.0, 0.9961, 0.9911, 0.0, 0.0, 0.9961, 1.0, 0.0, 0.0, 1.0, 0.9911, 0.0, 0.0, 0.9961, 0.9911, 0.0, 0.0, 0.9961, 0.9911, 0.0, 0.0, 0.9961, 0.9911, 0.0, 0.0, 0.9961, 0.0, 0.9911, 0.001214, 0.9961, 0.0, 0.9911, 0.001214, 0.9961, 0.0, 0.9911, 0.001214, 0.9961, 0.0, 0.9911, 0.001214, 0.9961, 0.0, 0.9911, 0.001214, 0.9961, 0.0, 0.9911, 0.001214, 0.9961, 0.0, 0.9911, 0.001214, 0.9961, 0.0, 0.9911, 0.001214, 0.9961, 0.0, 1.0, 0.001214, 1.0, 0.0, 0.9911, 0.001214, 0.9961, 0.0, 0.9911, 0.001214, 0.9961, 0.0, 0.9911, 0.001214, 0.9961, 0.0, 0.9911, 0.001214, 0.9961, 0.0, 0.9911, 0.001214, 0.9961, 0.0, 0.9911, 0.001214, 0.9961, 0.0, 0.9911, 0.001214, 0.9961, 0.0, 0.9911, 0.001214, 0.9961, 0.0, 1.0, 0.001214, 1.0, 0.0, 0.9911, 0.001214, 0.9961, 0.0, 0.9911, 0.001214, 0.9961, 0.0, 0.9911, 0.001214, 0.9961, 0.0, 0.9911, 0.001214, 0.9961, 0.0, 0.9911, 0.001214, 0.9961, 0.0, 0.9911, 0.001214, 0.9961, 1.0, 0.0, 0.0, 1.0, 1.0, 0.0, 0.0, 1.0, 1.0, 0.0, 0.0, 1.0, 1.0, 0.0, 0.0, 1.0, 1.0, 0.0, 0.0, 1.0, 1.0, 0.0, 0.0, 1.0, 1.0, 0.0, 0.0, 1.0, 1.0, 0.0, 0.0, 1.0, 0.0, 1.0, 0.001214, 1.0, 0.0, 1.0, 0.001214, 1.0, 0.0, 0.9911, 0.001214, 0.9961, 0.0, 0.9911, 0.001214, 0.9961, 0.0, 0.9911, 0.001214, 0.9961, 0.0, 0.9911, 0.001214, 0.9961, 0.0, 0.9911, 0.001214, 0.9961, 0.0, 0.9911, 0.001214, 0.9961, 0.0, 0.0, 1.0, 1.0, 0.0, 0.0, 0.9911, 0.9961, 0.0, 0.0, 0.9911, 0.9961, 0.0, 0.0, 1.0, 1.0, 0.0, 0.0, 0.9911, 0.9961, 0.0, 0.0, 0.9911, 0.9961, 0.0, 0.0, 0.9911, 0.9961, 0.0, 0.0, 0.9911, 0.9961, 0.0, 1.0, 0.001214, 1.0, 0.0, 1.0, 0.001214, 1.0, 0.0, 0.9911, 0.001214, 0.9961, 0.0, 0.9911, 0.001214, 0.9961, 0.0, 0.9911, 0.001214, 0.9961, 0.0, 0.9911, 0.001214, 0.9961, 0.0, 0.9911, 0.001214, 0.9961, 0.0, 0.9911, 0.001214, 0.9961, 0.0, 1.0, 0.001214, 1.0, 0.0, 1.0, 0.001214, 1.0, 0.0, 0.9911, 0.001214, 0.9961, 0.0, 0.9911, 0.001214, 0.9961, 0.0, 0.9911, 0.001214, 0.9961, 0.0, 0.9911, 0.001214, 0.9961, 0.0, 0.9911, 0.001214, 0.9961, 0.0, 0.9911, 0.001214, 0.9961, 0.0, 1.0, 0.001214, 1.0, 0.0, 1.0, 0.001214, 1.0, 0.0, 0.9911, 0.001214, 0.9961, 0.0, 0.9911, 0.001214, 0.9961, 0.0, 0.9911, 0.001214, 0.9961, 0.0, 0.9911, 0.001214, 0.9961, 0.0, 0.9911, 0.001214, 0.9961, 0.0, 0.9911, 0.001214, 0.9961, 0.0, 1.0, 0.001214, 1.0, 0.0, 1.0, 0.001214, 1.0, 0.0, 0.9911, 0.001214, 0.9961, 0.0, 0.9911, 0.001214, 0.9961, 0.0, 0.9911, 0.001214, 0.9961, 0.0, 0.9911, 0.001214, 0.9961, 0.0, 0.9911, 0.001214, 0.9961, 0.0, 0.9911, 0.001214, 0.9961, 0.0, 0.0, 0.9911, 0.9961, 0.0, 0.0, 0.9911, 0.9961, 0.0, 0.0, 0.9911, 0.9961, 0.0, 0.0, 0.9911, 0.9961, 1.0, 0.0, 0.0, 1.0, 1.0, 0.0, 0.0, 1.0, 1.0, 0.0, 0.0, 1.0, 1.0, 0.0, 0.0, 1.0, 1.0, 0.0, 0.0, 1.0, 1.0, 0.0, 0.0, 1.0, 1.0, 0.0, 0.0, 1.0, 1.0, 0.0, 0.0, 1.0, 1.0, 0.0, 0.0, 1.0, 1.0, 0.0, 0.0, 1.0, 1.0, 0.0, 0.0, 1.0, 1.0, 0.0, 0.0, 1.0, 1.0, 0.0, 0.0, 1.0, 1.0, 0.0, 0.0, 1.0, 1.0, 0.0, 0.0, 1.0, 1.0, 0.0, 0.0, 1.0, 1.0, 0.0, 0.0, 1.0, 1.0, 0.0, 0.0, 1.0, 1.0, 0.0, 0.0, 1.0, 1.0, 0.0, 0.0, 1.0, 1.0, 0.0, 0.0, 1.0, 1.0, 0.0, 0.0, 1.0, 1.0, 0.0, 0.0, 1.0, 1.0, 0.0, 0.0, 1.0, 1.0, 0.0, 0.0, 1.0, 1.0, 0.0, 0.0, 1.0, 1.0, 0.0, 0.0, 1.0, 1.0, 0.0, 0.0, 1.0, 1.0, 0.0, 0.0, 1.0, 1.0, 0.0, 0.0, 1.0, 1.0, 0.0, 0.0, 1.0, 1.0, 0.0, 0.0, 1.0, 1.0, 0.0, 0.0, 1.0, 1.0, 0.0, 0.0, 1.0, 1.0, 0.0, 0.0, 1.0, 1.0, 0.0, 0.0, 1.0, 1.0, 0.0, 0.0, 1.0, 1.0, 0.0, 0.0, 1.0, 1.0, 0.0, 0.0, 1.0, 1.0, 0.0, 0.0, 1.0, 1.0, 0.0, 0.0, 1.0, 1.0, 0.0, 0.0, 1.0, 1.0, 0.0, 0.0, 1.0, 1.0, 0.0, 0.0, 1.0, 1.0, 0.0, 0.0, 1.0, 1.0, 0.0, 0.0, 1.0, 1.0, 0.0, 0.0, 1.0, 1.0, 0.0, 0.0, 1.0, 1.0, 0.0, 0.0, 1.0, 1.0, 0.0, 0.0, 1.0, 1.0, 0.0, 0.0, 1.0, 1.0, 0.0, 0.0, 1.0, 1.0, 0.0, 0.0, 1.0, 1.0, 0.0, 0.0, 1.0, 1.0, 0.0, 0.0, 1.0, 1.0, 0.0, 0.0, 1.0, 1.0, 0.0, 0.0, 1.0, 1.0, 0.0, 0.0, 1.0, 1.0, 0.0, 0.0, 1.0, 1.0, 0.0, 0.0, 1.0, 1.0, 0.0, 0.0, 1.0, 1.0, 0.0, 0.0, 1.0, 1.0, 0.0, 0.0, 1.0, 1.0, 0.0, 0.0, 1.0, 1.0, 0.0, 0.0, 1.0, 1.0, 0.0, 0.0, 1.0, 1.0, 0.0, 0.0, 1.0, 1.0, 0.0, 0.0, 1.0, 0.9911, 0.0, 0.0, 0.9961, 0.9911, 0.0, 0.0, 0.9961, 0.9911, 0.0, 0.0, 0.9961, 0.9911, 0.0, 0.0, 0.9961, 0.0, 0.0, 0.9911, 0.9961, 0.0, 0.0, 0.9911, 0.9961, 0.0, 0.0, 0.9911, 0.9961, 0.0, 0.0, 0.9911, 0.9961, 0.0, 0.9911, 0.001214, 0.9961, 0.0, 0.9911, 0.001214, 0.9961, 0.0, 0.9911, 0.001214, 0.9961, 0.0, 0.9911, 0.001214, 0.9961, 0.0, 0.0, 0.9911, 0.9961, 0.0, 0.0, 0.9911, 0.9961, 0.0, 0.0, 0.9911, 0.9961, 0.0, 0.0, 0.9911, 0.9961, 0.0, 0.9911, 0.001214, 0.9961, 0.0, 0.9911, 0.001214, 0.9961, 0.0, 0.9911, 0.001214, 0.9961, 0.0, 0.9911, 0.001214, 0.9961, 0.0, 0.9911, 0.001214, 0.9961, 0.0, 0.9911, 0.001214, 0.9961, 0.0, 0.9911, 0.001214, 0.9961, 0.0, 0.9911, 0.001214, 0.9961, 0.0, 0.9911, 0.001214, 0.9961, 0.0, 0.9911, 0.001214, 0.9961, 0.0, 0.9911, 0.001214, 0.9961, 0.0, 0.9911, 0.001214, 0.9961, 0.0, 0.0, 0.9911, 0.9961, 0.0, 0.0, 0.9911, 0.9961, 0.0, 0.0, 0.9911, 0.9961, 0.0, 0.0, 0.9911, 0.9961, 0.0, 0.0, 0.9911, 0.9961, 0.0, 0.0, 0.9911, 0.9961, 0.0, 0.0, 0.9911, 0.9961, 0.0, 0.0, 0.9911, 0.9961, 0.0, 0.9911, 0.001214, 0.9961, 0.0, 0.9911, 0.001214, 0.9961, 0.0, 0.9911, 0.001214, 0.9961, 0.0, 0.9911, 0.001214, 0.9961, 0.9911, 0.0, 0.0, 0.9961, 0.9911, 0.0, 0.0, 0.9961, 0.9911, 0.0, 0.0, 0.9961, 0.9911, 0.0, 0.0, 0.9961, 0.0, 0.9911, 0.001214, 0.9961, 0.0, 0.9911, 0.001214, 0.9961, 0.0, 0.9911, 0.001214, 0.9961, 0.0, 0.9911, 0.001214, 0.9961, 0.0, 0.9911, 0.001214, 0.9961, 0.0, 0.9911, 0.001214, 0.9961, 0.0, 0.9911, 0.001214, 0.9961, 0.0, 0.9911, 0.001214, 0.9961, 0.9911, 0.0, 0.0, 0.9961, 0.9911, 0.0, 0.0, 0.9961, 0.9911, 0.0, 0.0, 0.9961, 0.9911, 0.0, 0.0, 0.9961, 0.0, 0.9911, 0.001214, 0.9961, 0.0, 0.9911, 0.001214, 0.9961, 0.0, 0.9911, 0.001214, 0.9961, 0.0, 0.9911, 0.001214, 0.9961, 0.0, 0.0, 0.9911, 0.9961, 0.0, 0.0, 0.9911, 0.9961, 0.0, 0.0, 0.9911, 0.9961, 0.0, 0.0, 0.9911, 0.9961, 0.0, 0.9911, 0.001214, 0.9961, 0.0, 0.9911, 0.001214, 0.9961, 0.0, 0.9911, 0.001214, 0.9961, 0.0, 0.9911, 0.001214, 0.9961, 0.9911, 0.0, 0.0, 0.9961, 0.9911, 0.0, 0.0, 0.9961, 0.9911, 0.0, 0.0, 0.9961, 0.9911, 0.0, 0.0, 0.9961, 0.0, 0.9911, 0.001214, 0.9961, 0.0, 0.9911, 0.001214, 0.9961, 0.0, 0.9911, 0.001214, 0.9961, 0.0, 0.9911, 0.001214, 0.9961, 0.0, 0.0, 0.9911, 0.9961, 0.0, 0.0, 0.9911, 0.9961, 0.0, 0.0, 0.9911, 0.9961, 0.0, 0.0, 0.9911, 0.9961, 0.0, 0.9911, 0.001214, 0.9961, 0.0, 0.9911, 0.001214, 0.9961, 0.0, 0.9911, 0.001214, 0.9961, 0.0, 0.9911, 0.001214, 0.9961, 0.0, 0.0, 0.9911, 0.9961, 0.0, 0.0, 0.9911, 0.9961, 0.0, 0.0, 0.9911, 0.9961, 0.0, 0.0, 0.9911, 0.9961, 0.0, 0.9911, 0.001214, 0.9961, 0.0, 0.9911, 0.001214, 0.9961, 0.0, 0.9911, 0.001214, 0.9961, 0.0, 0.9911, 0.001214, 0.9961, 0.0, 0.9911, 0.001214, 0.9961, 0.0, 0.9911, 0.001214, 0.9961, 0.0, 0.9911, 0.001214, 0.9961, 0.0, 0.9911, 0.001214, 0.9961, 0.0, 0.0, 0.9911, 0.9961, 0.0, 0.0, 0.9911, 0.9961, 0.0, 0.0, 0.9911, 0.9961, 0.0, 0.0, 0.9911, 0.9961, 0.0, 0.9911, 0.001214, 0.9961, 0.0, 0.9911, 0.001214, 0.9961, 0.0, 0.9911, 0.001214, 0.9961, 0.0, 0.9911, 0.001214, 0.9961, 0.0, 0.9911, 0.001214, 0.9961, 0.0, 0.9911, 0.001214, 0.9961, 0.0, 0.9911, 0.001214, 0.9961, 0.0, 0.9911, 0.001214, 0.9961, 0.0, 0.9911, 0.001214, 0.9961, 0.0, 0.9911, 0.001214, 0.9961, 0.0, 0.9911, 0.001214, 0.9961, 0.0, 0.9911, 0.001214, 0.9961, 0.0, 0.0, 1.0, 1.0, 0.0, 0.0, 1.0, 1.0, 0.0, 0.0, 1.0, 1.0, 0.0, 0.0, 1.0, 1.0, 1.0, 0.0, 0.0, 1.0, 1.0, 0.0, 0.0, 1.0, 1.0, 0.0, 0.0, 1.0, 1.0, 0.0, 0.0, 1.0, 1.0, 0.0, 0.0, 1.0, 1.0, 0.0, 0.0, 1.0, 1.0, 0.0, 0.0, 1.0, 1.0, 0.0, 0.0, 1.0, 0.0, 0.9911, 0.001214, 0.9961, 0.0, 0.9911, 0.001214, 0.9961, 0.0, 0.9911, 0.001214, 0.9961, 0.0, 0.9911, 0.001214, 0.9961, 0.0, 0.9911, 0.001214, 0.9961, 0.0, 0.9911, 0.001214, 0.9961, 0.0, 0.9911, 0.001214, 0.9961, 0.0, 0.9911, 0.001214, 0.9961, 1.0, 0.0, 0.0, 1.0, 1.0, 0.0, 0.0, 1.0, 1.0, 0.0, 0.0, 1.0, 1.0, 0.0, 0.0, 1.0, 1.0, 0.0, 0.0, 1.0, 1.0, 0.0, 0.0, 1.0, 1.0, 0.0, 0.0, 1.0, 1.0, 0.0, 0.0, 1.0, 0.0, 0.9911, 0.001214, 0.9961, 0.0, 0.9911, 0.001214, 0.9961, 0.0, 0.9911, 0.001214, 0.9961, 0.0, 0.9911, 0.001214, 0.9961, 1.0, 0.0, 0.0, 1.0, 1.0, 0.0, 0.0, 1.0, 1.0, 0.0, 0.0, 1.0, 1.0, 0.0, 0.0, 1.0, 0.0, 0.9911, 0.001214, 0.9961, 0.0, 0.9911, 0.001214, 0.9961, 0.0, 0.9911, 0.001214, 0.9961, 0.0, 0.9911, 0.001214, 0.9961, 0.0, 1.0, 0.001214, 1.0, 0.0, 1.0, 0.001214, 1.0, 0.0, 0.9911, 0.001214, 0.9961, 0.0, 0.9911, 0.001214, 0.9961, 1.0, 0.0, 0.0, 1.0, 1.0, 0.0, 0.0, 1.0, 1.0, 0.0, 0.0, 1.0, 1.0, 0.0, 0.0, 1.0, 1.0, 0.0, 0.0, 1.0, 1.0, 0.0, 0.0, 1.0, 1.0, 0.0, 0.0, 1.0, 1.0, 0.0, 0.0, 1.0, 1.0, 0.0, 0.0, 1.0, 1.0, 0.0, 0.0, 1.0, 1.0, 0.0, 0.0, 1.0, 1.0, 0.0, 0.0, 1.0, 1.0, 0.0, 0.0, 1.0, 1.0, 0.0, 0.0, 1.0, 1.0, 0.0, 0.0, 1.0, 1.0, 0.0, 0.0, 1.0, 0.0, 0.0, 1.0, 1.0, 0.0, 0.0, 1.0, 1.0, 0.0, 0.0, 1.0, 1.0, 0.0, 0.0, 1.0, 1.0, 0.0, 0.9911, 0.001214, 0.9961, 0.0, 0.9911, 0.001214, 0.9961, 0.0, 1.0, 0.001214, 1.0, 0.0, 1.0, 0.001214, 1.0, 1.0, 0.0, 0.0, 1.0, 1.0, 0.0, 0.0, 1.0, 1.0, 0.0, 0.0, 1.0, 1.0, 0.0, 0.0, 1.0, 1.0, 0.0, 0.0, 1.0, 1.0, 0.0, 0.0, 1.0, 1.0, 0.0, 0.0, 1.0, 1.0, 0.0, 0.0, 1.0, 0.0, 0.9911, 0.001214, 0.9961, 0.0, 0.9911, 0.001214, 0.9961, 0.0, 0.9911, 0.001214, 0.9961, 0.0, 0.9911, 0.001214, 0.9961, 0.0, 0.9911, 0.001214, 0.9961, 0.0, 0.9911, 0.001214, 0.9961, 0.0, 0.9911, 0.001214, 0.9961, 0.0, 0.9911, 0.001214, 0.9961, 0.0, 0.0, 1.0, 1.0, 0.0, 0.0, 1.0, 1.0, 0.0, 0.0003035, 0.9823, 0.9961, 0.0, 0.9911, 0.001214, 0.9961, 0.0, 0.0, 1.0, 1.0, 0.0, 1.0, 0.001214, 1.0, 0.0, 0.9911, 0.001214, 0.9961, 0.0, 0.0003035, 0.9823, 0.9961, 1.0, 0.0, 0.0, 1.0, 1.0, 0.0, 0.0, 1.0, 1.0, 0.0, 0.0, 1.0, 1.0, 0.0, 0.0, 1.0, 1.0, 0.0, 0.0, 1.0, 1.0, 0.0, 0.0, 1.0, 1.0, 0.0, 0.0, 1.0, 1.0, 0.0, 0.0, 1.0, 0.0, 0.0003035, 0.9823, 0.9961, 0.0, 0.9911, 0.001214, 0.9961, 0.0, 0.9911, 0.001214, 0.9961, 0.0, 0.9911, 0.001214, 0.9961, 0.0, 0.0003035, 0.9823, 0.9961, 0.0, 0.9911, 0.001214, 0.9961, 0.0, 0.9911, 0.001214, 0.9961, 0.0, 0.9911, 0.001214, 0.9961, 1.0, 0.0, 0.0, 1.0, 1.0, 0.0, 0.0, 1.0, 1.0, 0.0, 0.0, 1.0, 1.0, 0.0, 0.0, 1.0, 1.0, 0.0, 0.0, 1.0, 1.0, 0.0, 0.0, 1.0, 1.0, 0.0, 0.0, 1.0, 1.0, 0.0, 0.0, 1.0, 1.0, 0.0, 0.0, 1.0, 1.0, 0.0, 0.0, 1.0, 1.0, 0.0, 0.0, 1.0, 1.0, 0.0, 0.0, 1.0, 1.0, 0.0, 0.0, 1.0, 1.0, 0.0, 0.0, 1.0, 1.0, 0.0, 0.0, 1.0, 1.0, 0.0, 0.0, 1.0, 1.0, 0.0, 0.0, 1.0, 1.0, 0.0, 0.0, 1.0, 1.0, 0.0, 0.0, 1.0, 1.0, 0.0, 0.0, 1.0, 0.0, 0.9911, 0.001214, 0.9961, 0.0, 0.9911, 0.001214, 0.9961, 0.0, 0.9911, 0.001214, 0.9961, 0.0, 0.9911, 0.001214, 0.9961, 0.0, 0.9911, 0.001214, 0.9961, 0.0, 0.0003035, 0.9823, 0.9961, 0.0, 0.0, 1.0, 1.0, 0.0, 0.0, 1.0, 1.0, 1.0, 0.0, 0.0, 1.0, 1.0, 0.0, 0.0, 1.0, 1.0, 0.0, 0.0, 1.0, 1.0, 0.0, 0.0, 1.0, 1.0, 0.0, 0.0, 1.0, 1.0, 0.0, 0.0, 1.0, 1.0, 0.0, 0.0, 1.0, 1.0, 0.0, 0.0, 1.0, 0.0, 0.9911, 0.001214, 0.9961, 0.0, 0.9911, 0.001214, 0.9961, 0.0, 0.9911, 0.001214, 0.9961, 0.0, 0.9911, 0.001214, 0.9961, 1.0, 0.0, 0.0, 1.0, 1.0, 0.0, 0.0, 1.0, 1.0, 0.0, 0.0, 1.0, 1.0, 0.0, 0.0, 1.0, 1.0, 0.0, 0.0, 1.0, 1.0, 0.0, 0.0, 1.0, 1.0, 0.0, 0.0, 1.0, 1.0, 0.0, 0.0, 1.0, 1.0, 0.0, 0.0, 1.0, 1.0, 0.0, 0.0, 1.0, 1.0, 0.0, 0.0, 1.0, 1.0, 0.0, 0.0, 1.0, 0.0, 0.9911, 0.001214, 0.9961, 0.0, 0.9911, 0.001214, 0.9961, 0.0, 0.0003035, 0.9823, 0.9961, 0.0, 0.9911, 0.001214, 0.9961, 1.0, 0.0, 0.0, 1.0, 1.0, 0.0, 0.0, 1.0, 1.0, 0.0, 0.0, 1.0, 1.0, 0.0, 0.0, 1.0, 1.0, 0.0, 0.0, 1.0, 1.0, 0.0, 0.0, 1.0, 1.0, 0.0, 0.0, 1.0, 1.0, 0.0, 0.0, 1.0, 1.0, 0.0, 0.0, 1.0, 1.0, 0.0, 0.0, 1.0, 1.0, 0.0, 0.0, 1.0, 1.0, 0.0, 0.0, 1.0, 1.0, 0.0, 0.0, 1.0, 1.0, 0.0, 0.0, 1.0, 1.0, 0.0, 0.0, 1.0, 1.0, 0.0, 0.0, 1.0, 1.0, 0.0, 0.0, 1.0, 1.0, 0.0, 0.0, 1.0, 1.0, 0.0, 0.0, 1.0, 1.0, 0.0, 0.0, 1.0, 1.0, 0.0, 0.0, 1.0, 1.0, 0.0, 0.0, 1.0, 1.0, 0.0, 0.0, 1.0, 1.0, 0.0, 0.0, 1.0, 0.0, 0.0, 1.0, 1.0, 0.0, 0.0003035, 0.9823, 0.9961, 0.0, 0.9911, 0.001214, 0.9961, 0.0, 1.0, 0.001214, 1.0, 0.0, 0.9911, 0.001214, 0.9961, 0.0, 0.9911, 0.001214, 0.9961, 0.0, 0.0003035, 0.9823, 0.9961, 0.0, 0.9911, 0.001214, 0.9961])
me_cube_001.materials.append(mat_material)
me_cube_001.use_remesh_preserve_volume = False
me_cube_001.use_remesh_preserve_attributes = False
me_cube_001.use_mirror_vertex_groups = False
me_cube_001.use_paint_bone_selection = False
me_cube_001.use_paint_mask = True
me_cube_001.update()

# ---- objects
ob_cube_001 = bpy.data.objects.new('Cube.001', me_cube_001)

# ---- transforms, parenting, visibility, modifiers, constraints
ob_cube_001.location = (0.0, 0.0, 0.0)
ob_cube_001.lock_rotations_4d = False
ob_cube_001.empty_display_type = 'ARROWS'
ob_cube_001.lineart.crease_threshold = 0.0

# ---- collection membership
col_collection_1.objects.link(ob_cube_001)

# ---- scene / render settings (as saved in the file)
scene.frame_start = 1; scene.frame_end = 250; scene.frame_set(1)
scene.render.engine = 'BLENDER_EEVEE_NEXT'
scene.render.resolution_percentage = 50
scene.render.dither_intensity = 0.0
scene.cycles.use_denoising = False
scene.cycles.samples = 128
scene.cycles.sampling_pattern = 'TABULATED_SOBOL'
scene.cycles.light_sampling_threshold = 0.0
scene.cycles.use_adaptive_sampling = False
scene.cycles.use_light_tree = False
scene.cycles.blur_glossy = 0.0
scene.cycles.sample_clamp_indirect = 0.0
scene.view_settings.view_transform = 'Standard'
bpy.context.view_layer.update()

# ---- added for rendering (the .blend has no active camera and no usable light): camera, sun
cam_auto = bpy.data.cameras.new('AutoCamera')
cam_auto.lens = 50.0
cam_auto.sensor_width = 36.0
cam_auto.clip_end = 1000.0
ob_auto_camera = bpy.data.objects.new('AutoCamera', cam_auto)
scene.collection.objects.link(ob_auto_camera)
ob_auto_camera.location = (15.2781, -11.7732, 14.9808)
ob_auto_camera.rotation_euler = (1.09748, -7.21219e-08, 0.694738)
scene.camera = ob_auto_camera
light_auto_sun = bpy.data.lights.new('AutoSun', 'SUN')
light_auto_sun.energy = 3.0
light_auto_sun.angle = 0.0523599
ob_auto_sun = bpy.data.objects.new('AutoSun', light_auto_sun)
scene.collection.objects.link(ob_auto_sun)
ob_auto_sun.rotation_euler = (0.872665, 0.174533, 0.523599)
bpy.context.view_layer.update()

